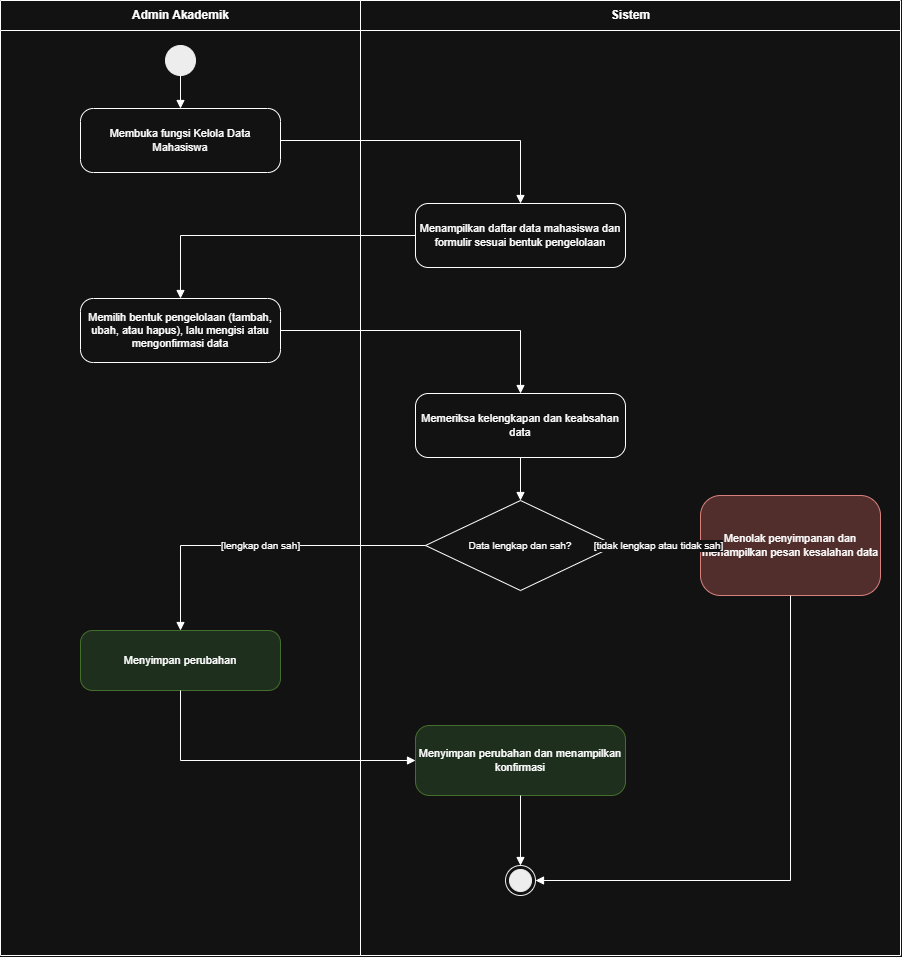

The diagram above was exported from draw.io. Its source (the exported page's mxGraphModel, read from the mxfile embedded in the PNG):
<mxGraphModel dx="1807" dy="984" grid="1" gridSize="10" guides="1" tooltips="1" connect="1" arrows="1" fold="1" page="1" pageScale="1" pageWidth="940" pageHeight="955" math="0" shadow="0">
  <root>
    <mxCell id="0" />
    <mxCell id="1" parent="0" />
    <mxCell id="2" parent="1" style="swimlane;horizontal=1;startSize=30;fontStyle=1;fontSize=12;fillColor=none;collapsible=0;html=1;" value="Admin Akademik" vertex="1">
      <mxGeometry height="955" width="360" as="geometry" />
    </mxCell>
    <mxCell id="3" parent="1" style="swimlane;horizontal=1;startSize=30;fontStyle=1;fontSize=12;fillColor=none;collapsible=0;html=1;" value="Sistem" vertex="1">
      <mxGeometry height="955" width="540" x="360" as="geometry" />
    </mxCell>
    <mxCell id="4" parent="1" style="ellipse;fillColor=#000000;strokeColor=#000000;html=1;" value="" vertex="1">
      <mxGeometry height="30" width="30" x="165" y="45" as="geometry" />
    </mxCell>
    <mxCell id="5" parent="1" style="rounded=1;arcSize=20;whiteSpace=wrap;html=1;fontSize=11;" value="Membuka fungsi Kelola Data Mahasiswa" vertex="1">
      <mxGeometry height="64" width="200" x="80" y="108" as="geometry" />
    </mxCell>
    <mxCell id="6" parent="1" style="rounded=1;arcSize=20;whiteSpace=wrap;html=1;fontSize=11;" value="Menampilkan daftar data mahasiswa dan formulir sesuai bentuk pengelolaan" vertex="1">
      <mxGeometry height="64" width="210" x="415" y="203" as="geometry" />
    </mxCell>
    <mxCell id="7" parent="1" style="rounded=1;arcSize=20;whiteSpace=wrap;html=1;fontSize=11;" value="Memilih bentuk pengelolaan (tambah, ubah, atau hapus), lalu mengisi atau mengonfirmasi data" vertex="1">
      <mxGeometry height="64" width="200" x="80" y="298" as="geometry" />
    </mxCell>
    <mxCell id="8" parent="1" style="rounded=1;arcSize=20;whiteSpace=wrap;html=1;fontSize=11;" value="Memeriksa kelengkapan dan keabsahan data" vertex="1">
      <mxGeometry height="64" width="210" x="415" y="393" as="geometry" />
    </mxCell>
    <mxCell id="9" parent="1" style="rhombus;whiteSpace=wrap;html=1;fontSize=10;" value="Data lengkap dan sah?" vertex="1">
      <mxGeometry height="90" width="190" x="425" y="500" as="geometry" />
    </mxCell>
    <mxCell id="10" parent="1" style="rounded=1;arcSize=20;whiteSpace=wrap;html=1;fontSize=11;fillColor=#d5e8d4;strokeColor=#82b366;" value="Menyimpan perubahan" vertex="1">
      <mxGeometry height="60" width="200" x="80" y="630" as="geometry" />
    </mxCell>
    <mxCell id="11" parent="1" style="rounded=1;arcSize=20;whiteSpace=wrap;html=1;fontSize=11;fillColor=#f8cecc;strokeColor=#b85450;" value="Menolak penyimpanan dan menampilkan pesan kesalahan data" vertex="1">
      <mxGeometry height="100" width="180" x="700" y="495" as="geometry" />
    </mxCell>
    <mxCell id="12" parent="1" style="rounded=1;arcSize=20;whiteSpace=wrap;html=1;fontSize=11;fillColor=#d5e8d4;strokeColor=#82b366;" value="Menyimpan perubahan dan menampilkan konfirmasi" vertex="1">
      <mxGeometry height="70" width="210" x="415" y="725" as="geometry" />
    </mxCell>
    <mxCell id="13" parent="1" style="ellipse;shape=endState;fillColor=#000000;strokeColor=#000000;html=1;" value="" vertex="1">
      <mxGeometry height="30" width="30" x="505" y="865" as="geometry" />
    </mxCell>
    <mxCell id="14" edge="1" parent="1" source="4" style="edgeStyle=orthogonalEdgeStyle;rounded=0;html=1;endArrow=block;endFill=1;fontSize=10;jumpStyle=arc;jumpSize=8;labelBackgroundColor=#ffffff;exitX=0.5;exitY=1;exitDx=0;exitDy=0;entryX=0.5;entryY=0;entryDx=0;entryDy=0;" target="5" value="">
      <mxGeometry relative="1" as="geometry" />
    </mxCell>
    <mxCell id="15" edge="1" parent="1" source="5" style="edgeStyle=orthogonalEdgeStyle;rounded=0;html=1;endArrow=block;endFill=1;fontSize=10;jumpStyle=arc;jumpSize=8;labelBackgroundColor=#ffffff;exitX=1;exitY=0.5;exitDx=0;exitDy=0;entryX=0.5;entryY=0;entryDx=0;entryDy=0;" target="6" value="">
      <mxGeometry relative="1" as="geometry">
        <Array as="points">
          <mxPoint x="520" y="140" />
        </Array>
      </mxGeometry>
    </mxCell>
    <mxCell id="16" edge="1" parent="1" source="6" style="edgeStyle=orthogonalEdgeStyle;rounded=0;html=1;endArrow=block;endFill=1;fontSize=10;jumpStyle=arc;jumpSize=8;labelBackgroundColor=#ffffff;exitX=0;exitY=0.5;exitDx=0;exitDy=0;entryX=0.5;entryY=0;entryDx=0;entryDy=0;" target="7" value="">
      <mxGeometry relative="1" as="geometry">
        <Array as="points">
          <mxPoint x="180" y="235" />
        </Array>
      </mxGeometry>
    </mxCell>
    <mxCell id="17" edge="1" parent="1" source="7" style="edgeStyle=orthogonalEdgeStyle;rounded=0;html=1;endArrow=block;endFill=1;fontSize=10;jumpStyle=arc;jumpSize=8;labelBackgroundColor=#ffffff;exitX=1;exitY=0.5;exitDx=0;exitDy=0;entryX=0.5;entryY=0;entryDx=0;entryDy=0;" target="8" value="">
      <mxGeometry relative="1" as="geometry">
        <Array as="points">
          <mxPoint x="520" y="330" />
        </Array>
      </mxGeometry>
    </mxCell>
    <mxCell id="18" edge="1" parent="1" source="8" style="edgeStyle=orthogonalEdgeStyle;rounded=0;html=1;endArrow=block;endFill=1;fontSize=10;jumpStyle=arc;jumpSize=8;labelBackgroundColor=#ffffff;exitX=0.5;exitY=1;exitDx=0;exitDy=0;entryX=0.5;entryY=0;entryDx=0;entryDy=0;" target="9" value="">
      <mxGeometry relative="1" as="geometry" />
    </mxCell>
    <mxCell id="19" edge="1" parent="1" source="9" style="edgeStyle=orthogonalEdgeStyle;rounded=0;html=1;endArrow=block;endFill=1;fontSize=10;jumpStyle=arc;jumpSize=8;labelBackgroundColor=#ffffff;exitX=0;exitY=0.5;exitDx=0;exitDy=0;entryX=0.5;entryY=0;entryDx=0;entryDy=0;" target="10" value="[lengkap dan sah]">
      <mxGeometry relative="1" as="geometry">
        <Array as="points">
          <mxPoint x="180" y="545" />
        </Array>
      </mxGeometry>
    </mxCell>
    <mxCell id="20" edge="1" parent="1" source="9" style="edgeStyle=orthogonalEdgeStyle;rounded=0;html=1;endArrow=block;endFill=1;fontSize=10;jumpStyle=arc;jumpSize=8;labelBackgroundColor=#ffffff;exitX=1;exitY=0.5;exitDx=0;exitDy=0;entryX=0;entryY=0.5;entryDx=0;entryDy=0;" target="11" value="[tidak lengkap atau tidak sah]">
      <mxGeometry relative="1" as="geometry" />
    </mxCell>
    <mxCell id="21" edge="1" parent="1" source="10" style="edgeStyle=orthogonalEdgeStyle;rounded=0;html=1;endArrow=block;endFill=1;fontSize=10;jumpStyle=arc;jumpSize=8;labelBackgroundColor=#ffffff;exitX=0.5;exitY=1;exitDx=0;exitDy=0;entryX=0;entryY=0.5;entryDx=0;entryDy=0;" target="12" value="">
      <mxGeometry relative="1" as="geometry">
        <Array as="points">
          <mxPoint x="180" y="760" />
        </Array>
      </mxGeometry>
    </mxCell>
    <mxCell id="22" edge="1" parent="1" source="12" style="edgeStyle=orthogonalEdgeStyle;rounded=0;html=1;endArrow=block;endFill=1;fontSize=10;jumpStyle=arc;jumpSize=8;labelBackgroundColor=#ffffff;exitX=0.5;exitY=1;exitDx=0;exitDy=0;entryX=0.5;entryY=0;entryDx=0;entryDy=0;" target="13" value="">
      <mxGeometry relative="1" as="geometry" />
    </mxCell>
    <mxCell id="23" edge="1" parent="1" source="11" style="edgeStyle=orthogonalEdgeStyle;rounded=0;html=1;endArrow=block;endFill=1;fontSize=10;jumpStyle=arc;jumpSize=8;labelBackgroundColor=#ffffff;exitX=0.5;exitY=1;exitDx=0;exitDy=0;entryX=1;entryY=0.5;entryDx=0;entryDy=0;" target="13" value="">
      <mxGeometry relative="1" as="geometry">
        <Array as="points">
          <mxPoint x="790" y="880" />
        </Array>
      </mxGeometry>
    </mxCell>
  </root>
</mxGraphModel>